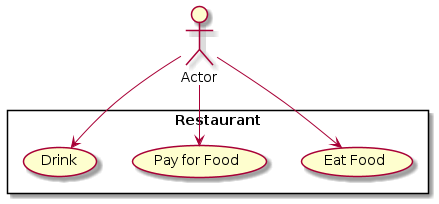

The diagram above was rendered by PlantUML. Its source (embedded in the PNG):
@startuml
actor "Actor" as fc
rectangle Restaurant {
  usecase "Eat Food" as UC1
  usecase "Pay for Food" as UC2
  usecase "Drink" as UC3

}
fc --> UC1
fc --> UC2
fc --> UC3
@enduml